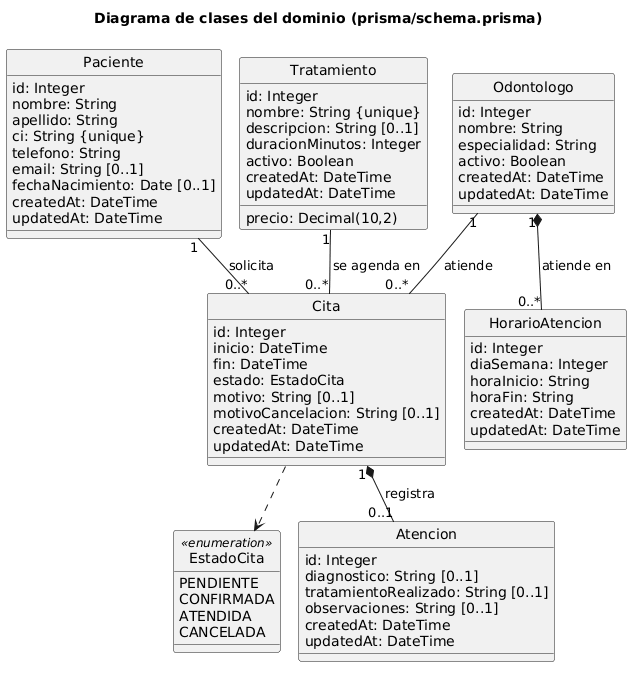

The diagram above was rendered by PlantUML. Its source (embedded in the PNG):
@startuml diagrama_clases
!pragma layout smetana
title Diagrama de clases del dominio (prisma/schema.prisma)
hide circle
skinparam classAttributeIconSize 0
enum EstadoCita <<enumeration>> {
  PENDIENTE
  CONFIRMADA
  ATENDIDA
  CANCELADA
}
class Paciente {
  id: Integer
  nombre: String
  apellido: String
  ci: String {unique}
  telefono: String
  email: String [0..1]
  fechaNacimiento: Date [0..1]
  createdAt: DateTime
  updatedAt: DateTime
}
class Odontologo {
  id: Integer
  nombre: String
  especialidad: String
  activo: Boolean
  createdAt: DateTime
  updatedAt: DateTime
}
class HorarioAtencion {
  id: Integer
  diaSemana: Integer
  horaInicio: String
  horaFin: String
  createdAt: DateTime
  updatedAt: DateTime
}
class Tratamiento {
  id: Integer
  nombre: String {unique}
  descripcion: String [0..1]
  duracionMinutos: Integer
  precio: Decimal(10,2)
  activo: Boolean
  createdAt: DateTime
  updatedAt: DateTime
}
class Cita {
  id: Integer
  inicio: DateTime
  fin: DateTime
  estado: EstadoCita
  motivo: String [0..1]
  motivoCancelacion: String [0..1]
  createdAt: DateTime
  updatedAt: DateTime
}
class Atencion {
  id: Integer
  diagnostico: String [0..1]
  tratamientoRealizado: String [0..1]
  observaciones: String [0..1]
  createdAt: DateTime
  updatedAt: DateTime
}
Odontologo "1" *-- "0..*" HorarioAtencion : atiende en >
Paciente "1" -- "0..*" Cita : solicita >
Odontologo "1" -- "0..*" Cita : atiende >
Tratamiento "1" -- "0..*" Cita : se agenda en >
Cita "1" *-- "0..1" Atencion : registra >
Cita ..> EstadoCita
@enduml